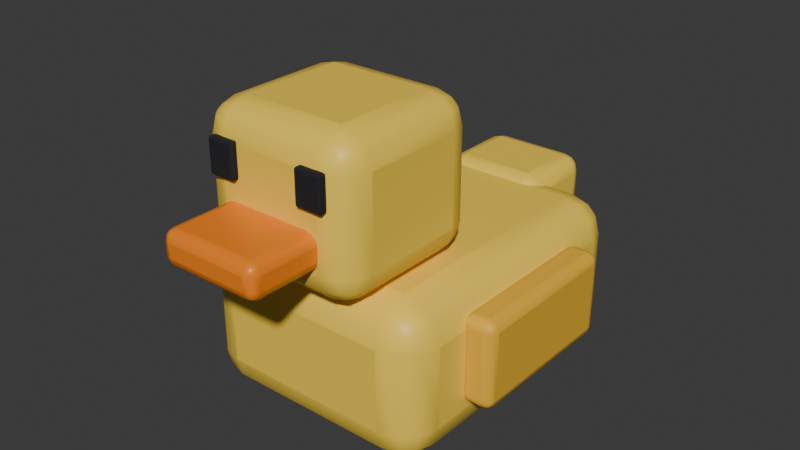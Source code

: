 # Source: duck.blend  (saved by Blender 5.3.31; exported with 4.5.12 LTS)
import bpy
from mathutils import Matrix  # noqa: F401  (used for matrix-valued properties, if any)

bpy.ops.wm.read_factory_settings(use_empty=True)
scene = bpy.context.scene
scene.name = 'Scene'

# ---- collections
col_actor = bpy.data.collections.new('Actor'); scene.collection.children.link(col_actor)

# ---- materials (node trees are filled in below, after node groups)
mat_city____ffd84a = bpy.data.materials.new('CITY / #ffd84a')
mat_city____ffd84a.diffuse_color = (1.0, 0.6867, 0.06848, 1.0)
mat_city___orange_019 = bpy.data.materials.new('CITY / orange.019')
mat_city___orange_019.diffuse_color = (1.0, 0.2542, 0.01298, 1.0)
mat_city___rubber_019 = bpy.data.materials.new('CITY / rubber.019')
mat_city___rubber_019.diffuse_color = (0.008568, 0.009721, 0.01521, 1.0)
mat_city____efba36 = bpy.data.materials.new('CITY / #efba36')
mat_city____efba36.diffuse_color = (0.8632, 0.491, 0.03689, 1.0)

# ---- material node trees
mat_city____ffd84a.use_nodes = True; mat_city____ffd84a.node_tree.nodes.clear()
_N = mat_city____ffd84a.node_tree.nodes; _L = mat_city____ffd84a.node_tree.links
n0 = _N.new('ShaderNodeBsdfPrincipled'); n0.name = 'Principled BSDF'; n0.location = (-200, 100)
n0.inputs[0].default_value = (1.0, 0.6867, 0.06848, 1.0)
n0.inputs[10].default_value = 0.005
n1 = _N.new('ShaderNodeOutputMaterial'); n1.name = 'Material Output'; n1.location = (200, 100)
_L.new(n0.outputs[0], n1.inputs[0])
n1.is_active_output = True
mat_city___orange_019.use_nodes = True; mat_city___orange_019.node_tree.nodes.clear()
_N = mat_city___orange_019.node_tree.nodes; _L = mat_city___orange_019.node_tree.links
n0 = _N.new('ShaderNodeBsdfPrincipled'); n0.name = 'Principled BSDF'; n0.location = (-200, 100)
n0.inputs[0].default_value = (1.0, 0.2542, 0.01298, 1.0)
n0.inputs[1].default_value = 0.05
n0.inputs[2].default_value = 0.4
n0.inputs[10].default_value = 0.005
n1 = _N.new('ShaderNodeOutputMaterial'); n1.name = 'Material Output'; n1.location = (200, 100)
_L.new(n0.outputs[0], n1.inputs[0])
n1.is_active_output = True
mat_city___rubber_019.use_nodes = True; mat_city___rubber_019.node_tree.nodes.clear()
_N = mat_city___rubber_019.node_tree.nodes; _L = mat_city___rubber_019.node_tree.links
n0 = _N.new('ShaderNodeBsdfPrincipled'); n0.name = 'Principled BSDF'; n0.location = (-200, 100)
n0.inputs[0].default_value = (0.008568, 0.009721, 0.01521, 1.0)
n0.inputs[2].default_value = 0.86
n0.inputs[10].default_value = 0.005
n1 = _N.new('ShaderNodeOutputMaterial'); n1.name = 'Material Output'; n1.location = (200, 100)
_L.new(n0.outputs[0], n1.inputs[0])
n1.is_active_output = True
mat_city____efba36.use_nodes = True; mat_city____efba36.node_tree.nodes.clear()
_N = mat_city____efba36.node_tree.nodes; _L = mat_city____efba36.node_tree.links
n0 = _N.new('ShaderNodeBsdfPrincipled'); n0.name = 'Principled BSDF'; n0.location = (-200, 100)
n0.inputs[0].default_value = (0.8632, 0.491, 0.03689, 1.0)
n0.inputs[10].default_value = 0.005
n1 = _N.new('ShaderNodeOutputMaterial'); n1.name = 'Material Output'; n1.location = (200, 100)
_L.new(n0.outputs[0], n1.inputs[0])
n1.is_active_output = True

# ---- world
world_world = bpy.data.worlds.new('World'); scene.world = world_world
world_world.use_nodes = True; world_world.node_tree.nodes.clear()
_N = world_world.node_tree.nodes; _L = world_world.node_tree.links
n0 = _N.new('ShaderNodeOutputWorld'); n0.name = 'World Output'; n0.location = (200, 100)
n1 = _N.new('ShaderNodeBackground'); n1.name = 'Background'; n1.location = (-200, 100)
n1.inputs[0].default_value = (0.05088, 0.05088, 0.05088, 1.0)
_L.new(n1.outputs[0], n0.inputs[0])
n0.is_active_output = True
world_world.color = (0.05088, 0.05088, 0.05088)
world_world.sun_shadow_jitter_overblur = 0.0

# ---- meshes
me_cube_349 = bpy.data.meshes.new('Cube.349')
me_cube_349.from_pydata([(-0.36, -0.46, -0.23), (-0.36, -0.46, 0.23), (-0.36, 0.46, -0.23), (-0.36, 0.46, 0.23), (0.36, -0.46, -0.23), (0.36, -0.46, 0.23), (0.36, 0.46, -0.23), (0.36, 0.46, 0.23)], [], [(0, 1, 3, 2), (2, 3, 7, 6), (6, 7, 5, 4), (4, 5, 1, 0), (2, 6, 4, 0), (7, 3, 1, 5)])
me_cube_349.polygons.foreach_set('use_smooth', [True] * 6)
_uv = me_cube_349.uv_layers.new(name='UVMap')
_uv.uv.foreach_set('vector', [0.375, 0.0, 0.625, 0.0, 0.625, 0.25, 0.375, 0.25, 0.375, 0.25, 0.625, 0.25, 0.625, 0.5, 0.375, 0.5, 0.375, 0.5, 0.625, 0.5, 0.625, 0.75, 0.375, 0.75, 0.375, 0.75, 0.625, 0.75, 0.625, 1.0, 0.375, 1.0, 0.125, 0.5, 0.375, 0.5, 0.375, 0.75, 0.125, 0.75, 0.625, 0.5, 0.875, 0.5, 0.875, 0.75, 0.625, 0.75])
me_cube_349.materials.append(mat_city____ffd84a)
me_cube_349.update()
me_cube_350 = bpy.data.meshes.new('Cube.350')
me_cube_350.from_pydata([(-0.24, -0.24, -0.22), (-0.24, -0.24, 0.22), (-0.24, 0.24, -0.22), (-0.24, 0.24, 0.22), (0.24, -0.24, -0.22), (0.24, -0.24, 0.22), (0.24, 0.24, -0.22), (0.24, 0.24, 0.22)], [], [(0, 1, 3, 2), (2, 3, 7, 6), (6, 7, 5, 4), (4, 5, 1, 0), (2, 6, 4, 0), (7, 3, 1, 5)])
me_cube_350.polygons.foreach_set('use_smooth', [True] * 6)
_uv = me_cube_350.uv_layers.new(name='UVMap')
_uv.uv.foreach_set('vector', [0.375, 0.0, 0.625, 0.0, 0.625, 0.25, 0.375, 0.25, 0.375, 0.25, 0.625, 0.25, 0.625, 0.5, 0.375, 0.5, 0.375, 0.5, 0.625, 0.5, 0.625, 0.75, 0.375, 0.75, 0.375, 0.75, 0.625, 0.75, 0.625, 1.0, 0.375, 1.0, 0.125, 0.5, 0.375, 0.5, 0.375, 0.75, 0.125, 0.75, 0.625, 0.5, 0.875, 0.5, 0.875, 0.75, 0.625, 0.75])
me_cube_350.materials.append(mat_city____ffd84a)
me_cube_350.update()
me_cube_351 = bpy.data.meshes.new('Cube.351')
me_cube_351.from_pydata([(-0.15, -0.125, -0.05), (-0.15, -0.125, 0.05), (-0.15, 0.125, -0.05), (-0.15, 0.125, 0.05), (0.15, -0.125, -0.05), (0.15, -0.125, 0.05), (0.15, 0.125, -0.05), (0.15, 0.125, 0.05)], [], [(0, 1, 3, 2), (2, 3, 7, 6), (6, 7, 5, 4), (4, 5, 1, 0), (2, 6, 4, 0), (7, 3, 1, 5)])
me_cube_351.polygons.foreach_set('use_smooth', [True] * 6)
_uv = me_cube_351.uv_layers.new(name='UVMap')
_uv.uv.foreach_set('vector', [0.375, 0.0, 0.625, 0.0, 0.625, 0.25, 0.375, 0.25, 0.375, 0.25, 0.625, 0.25, 0.625, 0.5, 0.375, 0.5, 0.375, 0.5, 0.625, 0.5, 0.625, 0.75, 0.375, 0.75, 0.375, 0.75, 0.625, 0.75, 0.625, 1.0, 0.375, 1.0, 0.125, 0.5, 0.375, 0.5, 0.375, 0.75, 0.125, 0.75, 0.625, 0.5, 0.875, 0.5, 0.875, 0.75, 0.625, 0.75])
me_cube_351.materials.append(mat_city___orange_019)
me_cube_351.update()
me_cube_352 = bpy.data.meshes.new('Cube.352')
me_cube_352.from_pydata([(-0.04, -0.0125, -0.05), (-0.04, -0.0125, 0.05), (-0.04, 0.0125, -0.05), (-0.04, 0.0125, 0.05), (0.04, -0.0125, -0.05), (0.04, -0.0125, 0.05), (0.04, 0.0125, -0.05), (0.04, 0.0125, 0.05)], [], [(0, 1, 3, 2), (2, 3, 7, 6), (6, 7, 5, 4), (4, 5, 1, 0), (2, 6, 4, 0), (7, 3, 1, 5)])
me_cube_352.polygons.foreach_set('use_smooth', [True] * 6)
_uv = me_cube_352.uv_layers.new(name='UVMap')
_uv.uv.foreach_set('vector', [0.375, 0.0, 0.625, 0.0, 0.625, 0.25, 0.375, 0.25, 0.375, 0.25, 0.625, 0.25, 0.625, 0.5, 0.375, 0.5, 0.375, 0.5, 0.625, 0.5, 0.625, 0.75, 0.375, 0.75, 0.375, 0.75, 0.625, 0.75, 0.625, 1.0, 0.375, 1.0, 0.125, 0.5, 0.375, 0.5, 0.375, 0.75, 0.125, 0.75, 0.625, 0.5, 0.875, 0.5, 0.875, 0.75, 0.625, 0.75])
me_cube_352.materials.append(mat_city___rubber_019)
me_cube_352.update()
me_cube_353 = bpy.data.meshes.new('Cube.353')
me_cube_353.from_pydata([(-0.04, -0.0125, -0.05), (-0.04, -0.0125, 0.05), (-0.04, 0.0125, -0.05), (-0.04, 0.0125, 0.05), (0.04, -0.0125, -0.05), (0.04, -0.0125, 0.05), (0.04, 0.0125, -0.05), (0.04, 0.0125, 0.05)], [], [(0, 1, 3, 2), (2, 3, 7, 6), (6, 7, 5, 4), (4, 5, 1, 0), (2, 6, 4, 0), (7, 3, 1, 5)])
me_cube_353.polygons.foreach_set('use_smooth', [True] * 6)
_uv = me_cube_353.uv_layers.new(name='UVMap')
_uv.uv.foreach_set('vector', [0.375, 0.0, 0.625, 0.0, 0.625, 0.25, 0.375, 0.25, 0.375, 0.25, 0.625, 0.25, 0.625, 0.5, 0.375, 0.5, 0.375, 0.5, 0.625, 0.5, 0.625, 0.75, 0.375, 0.75, 0.375, 0.75, 0.625, 0.75, 0.625, 1.0, 0.375, 1.0, 0.125, 0.5, 0.375, 0.5, 0.375, 0.75, 0.125, 0.75, 0.625, 0.5, 0.875, 0.5, 0.875, 0.75, 0.625, 0.75])
me_cube_353.materials.append(mat_city___rubber_019)
me_cube_353.update()
me_cube_354 = bpy.data.meshes.new('Cube.354')
me_cube_354.from_pydata([(-0.05, -0.25, -0.13), (-0.05, -0.25, 0.13), (-0.05, 0.25, -0.13), (-0.05, 0.25, 0.13), (0.05, -0.25, -0.13), (0.05, -0.25, 0.13), (0.05, 0.25, -0.13), (0.05, 0.25, 0.13)], [], [(0, 1, 3, 2), (2, 3, 7, 6), (6, 7, 5, 4), (4, 5, 1, 0), (2, 6, 4, 0), (7, 3, 1, 5)])
me_cube_354.polygons.foreach_set('use_smooth', [True] * 6)
_uv = me_cube_354.uv_layers.new(name='UVMap')
_uv.uv.foreach_set('vector', [0.375, 0.0, 0.625, 0.0, 0.625, 0.25, 0.375, 0.25, 0.375, 0.25, 0.625, 0.25, 0.625, 0.5, 0.375, 0.5, 0.375, 0.5, 0.625, 0.5, 0.625, 0.75, 0.375, 0.75, 0.375, 0.75, 0.625, 0.75, 0.625, 1.0, 0.375, 1.0, 0.125, 0.5, 0.375, 0.5, 0.375, 0.75, 0.125, 0.75, 0.625, 0.5, 0.875, 0.5, 0.875, 0.75, 0.625, 0.75])
me_cube_354.materials.append(mat_city____efba36)
me_cube_354.update()
me_cube_355 = bpy.data.meshes.new('Cube.355')
me_cube_355.from_pydata([(-0.05, -0.25, -0.13), (-0.05, -0.25, 0.13), (-0.05, 0.25, -0.13), (-0.05, 0.25, 0.13), (0.05, -0.25, -0.13), (0.05, -0.25, 0.13), (0.05, 0.25, -0.13), (0.05, 0.25, 0.13)], [], [(0, 1, 3, 2), (2, 3, 7, 6), (6, 7, 5, 4), (4, 5, 1, 0), (2, 6, 4, 0), (7, 3, 1, 5)])
me_cube_355.polygons.foreach_set('use_smooth', [True] * 6)
_uv = me_cube_355.uv_layers.new(name='UVMap')
_uv.uv.foreach_set('vector', [0.375, 0.0, 0.625, 0.0, 0.625, 0.25, 0.375, 0.25, 0.375, 0.25, 0.625, 0.25, 0.625, 0.5, 0.375, 0.5, 0.375, 0.5, 0.625, 0.5, 0.625, 0.75, 0.375, 0.75, 0.375, 0.75, 0.625, 0.75, 0.625, 1.0, 0.375, 1.0, 0.125, 0.5, 0.375, 0.5, 0.375, 0.75, 0.125, 0.75, 0.625, 0.5, 0.875, 0.5, 0.875, 0.75, 0.625, 0.75])
me_cube_355.materials.append(mat_city____efba36)
me_cube_355.update()
me_cube_356 = bpy.data.meshes.new('Cube.356')
me_cube_356.from_pydata([(-0.16, -0.14, -0.09), (-0.16, -0.14, 0.09), (-0.16, 0.14, -0.09), (-0.16, 0.14, 0.09), (0.16, -0.14, -0.09), (0.16, -0.14, 0.09), (0.16, 0.14, -0.09), (0.16, 0.14, 0.09)], [], [(0, 1, 3, 2), (2, 3, 7, 6), (6, 7, 5, 4), (4, 5, 1, 0), (2, 6, 4, 0), (7, 3, 1, 5)])
me_cube_356.polygons.foreach_set('use_smooth', [True] * 6)
_uv = me_cube_356.uv_layers.new(name='UVMap')
_uv.uv.foreach_set('vector', [0.375, 0.0, 0.625, 0.0, 0.625, 0.25, 0.375, 0.25, 0.375, 0.25, 0.625, 0.25, 0.625, 0.5, 0.375, 0.5, 0.375, 0.5, 0.625, 0.5, 0.625, 0.75, 0.375, 0.75, 0.375, 0.75, 0.625, 0.75, 0.625, 1.0, 0.375, 1.0, 0.125, 0.5, 0.375, 0.5, 0.375, 0.75, 0.125, 0.75, 0.625, 0.5, 0.875, 0.5, 0.875, 0.75, 0.625, 0.75])
me_cube_356.materials.append(mat_city____ffd84a)
me_cube_356.update()

# ---- objects
ob_actor = bpy.data.objects.new('Actor', None)
ob_duckbody = bpy.data.objects.new('DuckBody', me_cube_349)
ob_duckhead = bpy.data.objects.new('DuckHead', me_cube_350)
ob_beak = bpy.data.objects.new('Beak', me_cube_351)
ob_duckeye = bpy.data.objects.new('DuckEye', me_cube_352)
ob_duckeye_001 = bpy.data.objects.new('DuckEye.001', me_cube_353)
ob_wing = bpy.data.objects.new('Wing', me_cube_354)
ob_wing_001 = bpy.data.objects.new('Wing.001', me_cube_355)
ob_ducktail = bpy.data.objects.new('DuckTail', me_cube_356)

# ---- transforms, parenting, visibility, modifiers, constraints
ob_actor.location = (0.0, 0.0, 0.0)
ob_actor.empty_display_size = 0.5
ob_duckbody.parent = ob_actor
ob_duckbody.location = (0.0, 0.0, 0.32)
_m = ob_duckbody.modifiers.new('Small manufactured edges', 'BEVEL')
_m.width = 0.11
_m.width_pct = 0.11
_m.segments = 3
_m.harden_normals = True
_m = ob_duckbody.modifiers.new('Weighted corner normals', 'WEIGHTED_NORMAL')
_m.keep_sharp = True
ob_duckhead.parent = ob_actor
ob_duckhead.location = (0.0, -0.3, 0.77)
_m = ob_duckhead.modifiers.new('Small manufactured edges', 'BEVEL')
_m.width = 0.09
_m.width_pct = 0.09
_m.segments = 3
_m.harden_normals = True
_m = ob_duckhead.modifiers.new('Weighted corner normals', 'WEIGHTED_NORMAL')
_m.keep_sharp = True
ob_beak.parent = ob_actor
ob_beak.location = (0.0, -0.62, 0.7)
_m = ob_beak.modifiers.new('Small manufactured edges', 'BEVEL')
_m.width = 0.03
_m.width_pct = 0.03
_m.segments = 3
_m.harden_normals = True
_m = ob_beak.modifiers.new('Weighted corner normals', 'WEIGHTED_NORMAL')
_m.keep_sharp = True
ob_duckeye.parent = ob_actor
ob_duckeye.location = (-0.14, -0.545, 0.86)
_m = ob_duckeye.modifiers.new('Small manufactured edges', 'BEVEL')
_m.width = 0.0075
_m.width_pct = 0.0075
_m.segments = 3
_m.harden_normals = True
_m = ob_duckeye.modifiers.new('Weighted corner normals', 'WEIGHTED_NORMAL')
_m.keep_sharp = True
ob_duckeye_001.parent = ob_actor
ob_duckeye_001.location = (0.14, -0.545, 0.86)
_m = ob_duckeye_001.modifiers.new('Small manufactured edges', 'BEVEL')
_m.width = 0.0075
_m.width_pct = 0.0075
_m.segments = 3
_m.harden_normals = True
_m = ob_duckeye_001.modifiers.new('Weighted corner normals', 'WEIGHTED_NORMAL')
_m.keep_sharp = True
ob_wing.parent = ob_actor
ob_wing.location = (-0.39, 0.0, 0.35)
_m = ob_wing.modifiers.new('Small manufactured edges', 'BEVEL')
_m.width = 0.03
_m.width_pct = 0.03
_m.segments = 3
_m.harden_normals = True
_m = ob_wing.modifiers.new('Weighted corner normals', 'WEIGHTED_NORMAL')
_m.keep_sharp = True
ob_wing_001.parent = ob_actor
ob_wing_001.location = (0.39, 0.0, 0.35)
_m = ob_wing_001.modifiers.new('Small manufactured edges', 'BEVEL')
_m.width = 0.03
_m.width_pct = 0.03
_m.segments = 3
_m.harden_normals = True
_m = ob_wing_001.modifiers.new('Weighted corner normals', 'WEIGHTED_NORMAL')
_m.keep_sharp = True
ob_ducktail.parent = ob_actor
ob_ducktail.location = (0.0, 0.47, 0.48)
_m = ob_ducktail.modifiers.new('Small manufactured edges', 'BEVEL')
_m.width = 0.05
_m.width_pct = 0.05
_m.segments = 3
_m.harden_normals = True
_m = ob_ducktail.modifiers.new('Weighted corner normals', 'WEIGHTED_NORMAL')
_m.keep_sharp = True

# ---- collection membership
col_actor.objects.link(ob_actor)
col_actor.objects.link(ob_duckbody)
col_actor.objects.link(ob_duckhead)
col_actor.objects.link(ob_beak)
col_actor.objects.link(ob_duckeye)
col_actor.objects.link(ob_duckeye_001)
col_actor.objects.link(ob_wing)
col_actor.objects.link(ob_wing_001)
col_actor.objects.link(ob_ducktail)

# ---- scene / render settings (as saved in the file)
scene.frame_start = 1; scene.frame_end = 250; scene.frame_set(1)
scene.render.engine = 'BLENDER_EEVEE_NEXT'
scene.render.bake_bias = 0.0
scene.render.bake_samples = 0
scene.render.compositor_device = 'GPU'
scene.eevee.use_volume_custom_range = False
scene.eevee.fast_gi_thickness_near = 0.1
scene.eevee.fast_gi_thickness_far = 0.0
scene.eevee.ray_tracing_options.screen_trace_thickness = 0.1
bpy.context.view_layer.update()

# ---- added for rendering (the .blend has no active camera and no usable light): camera, sun
cam_auto = bpy.data.cameras.new('AutoCamera')
cam_auto.lens = 50.0
cam_auto.sensor_width = 36.0
cam_auto.clip_end = 1000.0
ob_auto_camera = bpy.data.objects.new('AutoCamera', cam_auto)
scene.collection.objects.link(ob_auto_camera)
ob_auto_camera.location = (1.71115, -2.12088, 1.90892)
ob_auto_camera.rotation_euler = (1.09748, -7.21219e-08, 0.694738)
scene.camera = ob_auto_camera
light_auto_sun = bpy.data.lights.new('AutoSun', 'SUN')
light_auto_sun.energy = 3.0
light_auto_sun.angle = 0.0523599
ob_auto_sun = bpy.data.objects.new('AutoSun', light_auto_sun)
scene.collection.objects.link(ob_auto_sun)
ob_auto_sun.rotation_euler = (0.872665, 0.174533, 0.523599)
bpy.context.view_layer.update()
